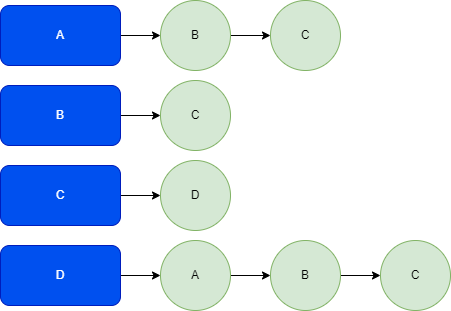

The diagram above was exported from draw.io. Its source (the exported page's mxGraphModel, read from the mxfile embedded in the PNG):
<mxGraphModel dx="620" dy="369" grid="1" gridSize="10" guides="1" tooltips="1" connect="1" arrows="1" fold="1" page="1" pageScale="1" pageWidth="850" pageHeight="1100" math="0" shadow="0">
  <root>
    <mxCell id="0" />
    <mxCell id="1" parent="0" />
    <mxCell id="Iyw95ChXMvXVvFlCFbRr-10" style="edgeStyle=orthogonalEdgeStyle;rounded=0;orthogonalLoop=1;jettySize=auto;html=1;exitX=1;exitY=0.5;exitDx=0;exitDy=0;entryX=0;entryY=0.5;entryDx=0;entryDy=0;" edge="1" parent="1" source="Iyw95ChXMvXVvFlCFbRr-1" target="Iyw95ChXMvXVvFlCFbRr-9">
      <mxGeometry relative="1" as="geometry" />
    </mxCell>
    <mxCell id="Iyw95ChXMvXVvFlCFbRr-1" value="B" style="rounded=1;whiteSpace=wrap;html=1;fillColor=#0050ef;strokeColor=#001DBC;fontColor=#ffffff;" vertex="1" parent="1">
      <mxGeometry x="60" y="100" width="120" height="60" as="geometry" />
    </mxCell>
    <mxCell id="Iyw95ChXMvXVvFlCFbRr-7" style="edgeStyle=orthogonalEdgeStyle;rounded=0;orthogonalLoop=1;jettySize=auto;html=1;exitX=1;exitY=0.5;exitDx=0;exitDy=0;entryX=0;entryY=0.5;entryDx=0;entryDy=0;" edge="1" parent="1" source="Iyw95ChXMvXVvFlCFbRr-2" target="Iyw95ChXMvXVvFlCFbRr-5">
      <mxGeometry relative="1" as="geometry" />
    </mxCell>
    <mxCell id="Iyw95ChXMvXVvFlCFbRr-2" value="A" style="rounded=1;whiteSpace=wrap;html=1;fillColor=#0050ef;strokeColor=#001DBC;fontColor=#ffffff;" vertex="1" parent="1">
      <mxGeometry x="60" y="20" width="120" height="60" as="geometry" />
    </mxCell>
    <mxCell id="Iyw95ChXMvXVvFlCFbRr-16" value="" style="edgeStyle=orthogonalEdgeStyle;rounded=0;orthogonalLoop=1;jettySize=auto;html=1;" edge="1" parent="1" source="Iyw95ChXMvXVvFlCFbRr-3" target="Iyw95ChXMvXVvFlCFbRr-14">
      <mxGeometry relative="1" as="geometry" />
    </mxCell>
    <mxCell id="Iyw95ChXMvXVvFlCFbRr-3" value="D" style="rounded=1;whiteSpace=wrap;html=1;fillColor=#0050ef;fontColor=#ffffff;strokeColor=#001DBC;" vertex="1" parent="1">
      <mxGeometry x="60" y="260" width="120" height="60" as="geometry" />
    </mxCell>
    <mxCell id="Iyw95ChXMvXVvFlCFbRr-12" value="" style="edgeStyle=orthogonalEdgeStyle;rounded=0;orthogonalLoop=1;jettySize=auto;html=1;" edge="1" parent="1" source="Iyw95ChXMvXVvFlCFbRr-4" target="Iyw95ChXMvXVvFlCFbRr-11">
      <mxGeometry relative="1" as="geometry" />
    </mxCell>
    <mxCell id="Iyw95ChXMvXVvFlCFbRr-4" value="C" style="rounded=1;whiteSpace=wrap;html=1;fillColor=#0050ef;fontColor=#ffffff;strokeColor=#001DBC;" vertex="1" parent="1">
      <mxGeometry x="60" y="180" width="120" height="60" as="geometry" />
    </mxCell>
    <mxCell id="Iyw95ChXMvXVvFlCFbRr-8" style="edgeStyle=orthogonalEdgeStyle;rounded=0;orthogonalLoop=1;jettySize=auto;html=1;exitX=1;exitY=0.5;exitDx=0;exitDy=0;entryX=0;entryY=0.5;entryDx=0;entryDy=0;" edge="1" parent="1" source="Iyw95ChXMvXVvFlCFbRr-5" target="Iyw95ChXMvXVvFlCFbRr-6">
      <mxGeometry relative="1" as="geometry" />
    </mxCell>
    <mxCell id="Iyw95ChXMvXVvFlCFbRr-5" value="B" style="ellipse;whiteSpace=wrap;html=1;aspect=fixed;fillColor=#d5e8d4;strokeColor=#82b366;" vertex="1" parent="1">
      <mxGeometry x="220" y="15" width="70" height="70" as="geometry" />
    </mxCell>
    <mxCell id="Iyw95ChXMvXVvFlCFbRr-6" value="C" style="ellipse;whiteSpace=wrap;html=1;aspect=fixed;fillColor=#d5e8d4;strokeColor=#82b366;" vertex="1" parent="1">
      <mxGeometry x="330" y="15" width="70" height="70" as="geometry" />
    </mxCell>
    <mxCell id="Iyw95ChXMvXVvFlCFbRr-9" value="C" style="ellipse;whiteSpace=wrap;html=1;aspect=fixed;fillColor=#d5e8d4;strokeColor=#82b366;" vertex="1" parent="1">
      <mxGeometry x="220" y="95" width="70" height="70" as="geometry" />
    </mxCell>
    <mxCell id="Iyw95ChXMvXVvFlCFbRr-11" value="D" style="ellipse;whiteSpace=wrap;html=1;aspect=fixed;fillColor=#d5e8d4;strokeColor=#82b366;" vertex="1" parent="1">
      <mxGeometry x="220" y="175" width="70" height="70" as="geometry" />
    </mxCell>
    <mxCell id="Iyw95ChXMvXVvFlCFbRr-19" style="edgeStyle=orthogonalEdgeStyle;rounded=0;orthogonalLoop=1;jettySize=auto;html=1;exitX=1;exitY=0.5;exitDx=0;exitDy=0;entryX=0;entryY=0.5;entryDx=0;entryDy=0;" edge="1" parent="1" source="Iyw95ChXMvXVvFlCFbRr-13" target="Iyw95ChXMvXVvFlCFbRr-15">
      <mxGeometry relative="1" as="geometry" />
    </mxCell>
    <mxCell id="Iyw95ChXMvXVvFlCFbRr-13" value="B" style="ellipse;whiteSpace=wrap;html=1;aspect=fixed;fillColor=#d5e8d4;strokeColor=#82b366;" vertex="1" parent="1">
      <mxGeometry x="330" y="255" width="70" height="70" as="geometry" />
    </mxCell>
    <mxCell id="Iyw95ChXMvXVvFlCFbRr-17" style="edgeStyle=orthogonalEdgeStyle;rounded=0;orthogonalLoop=1;jettySize=auto;html=1;exitX=1;exitY=0.5;exitDx=0;exitDy=0;entryX=0;entryY=0.5;entryDx=0;entryDy=0;" edge="1" parent="1" source="Iyw95ChXMvXVvFlCFbRr-14" target="Iyw95ChXMvXVvFlCFbRr-13">
      <mxGeometry relative="1" as="geometry" />
    </mxCell>
    <mxCell id="Iyw95ChXMvXVvFlCFbRr-14" value="A" style="ellipse;whiteSpace=wrap;html=1;aspect=fixed;fillColor=#d5e8d4;strokeColor=#82b366;" vertex="1" parent="1">
      <mxGeometry x="220" y="255" width="70" height="70" as="geometry" />
    </mxCell>
    <mxCell id="Iyw95ChXMvXVvFlCFbRr-15" value="C" style="ellipse;whiteSpace=wrap;html=1;aspect=fixed;fillColor=#d5e8d4;strokeColor=#82b366;" vertex="1" parent="1">
      <mxGeometry x="440" y="255" width="70" height="70" as="geometry" />
    </mxCell>
  </root>
</mxGraphModel>